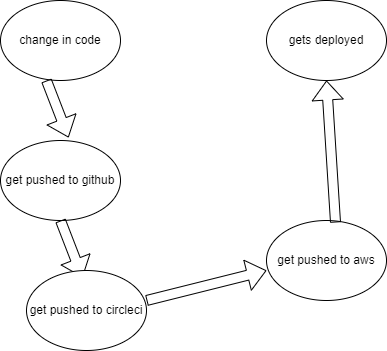

The diagram above was exported from draw.io. Its source (the exported page's mxGraphModel, read from the mxfile embedded in the PNG):
<mxGraphModel dx="1422" dy="760" grid="1" gridSize="10" guides="1" tooltips="1" connect="1" arrows="1" fold="1" page="1" pageScale="1" pageWidth="827" pageHeight="1169" math="0" shadow="0">
  <root>
    <mxCell id="0" />
    <mxCell id="1" parent="0" />
    <mxCell id="rQFTFqJmeVCIgzI4hqy1-1" value="change in code" style="ellipse;whiteSpace=wrap;html=1;" vertex="1" parent="1">
      <mxGeometry x="354" y="240" width="120" height="80" as="geometry" />
    </mxCell>
    <mxCell id="rQFTFqJmeVCIgzI4hqy1-2" value="get pushed to github" style="ellipse;whiteSpace=wrap;html=1;" vertex="1" parent="1">
      <mxGeometry x="354" y="380" width="120" height="80" as="geometry" />
    </mxCell>
    <mxCell id="rQFTFqJmeVCIgzI4hqy1-3" value="" style="shape=flexArrow;endArrow=classic;html=1;rounded=0;entryX=0.567;entryY=-0.037;entryDx=0;entryDy=0;entryPerimeter=0;exitX=0.383;exitY=1;exitDx=0;exitDy=0;exitPerimeter=0;" edge="1" parent="1" source="rQFTFqJmeVCIgzI4hqy1-1" target="rQFTFqJmeVCIgzI4hqy1-2">
      <mxGeometry width="50" height="50" relative="1" as="geometry">
        <mxPoint x="370" y="340" as="sourcePoint" />
        <mxPoint x="450" y="320" as="targetPoint" />
      </mxGeometry>
    </mxCell>
    <mxCell id="rQFTFqJmeVCIgzI4hqy1-5" value="" style="shape=flexArrow;endArrow=classic;html=1;rounded=0;entryX=0.567;entryY=-0.037;entryDx=0;entryDy=0;entryPerimeter=0;exitX=0.383;exitY=1;exitDx=0;exitDy=0;exitPerimeter=0;" edge="1" parent="1">
      <mxGeometry width="50" height="50" relative="1" as="geometry">
        <mxPoint x="414.00000000000006" y="460" as="sourcePoint" />
        <mxPoint x="436.0799999999999" y="517.04" as="targetPoint" />
      </mxGeometry>
    </mxCell>
    <mxCell id="rQFTFqJmeVCIgzI4hqy1-6" value="get pushed to circleci" style="ellipse;whiteSpace=wrap;html=1;" vertex="1" parent="1">
      <mxGeometry x="380" y="510" width="120" height="80" as="geometry" />
    </mxCell>
    <mxCell id="rQFTFqJmeVCIgzI4hqy1-7" value="" style="shape=flexArrow;endArrow=classic;html=1;rounded=0;exitX=0.383;exitY=1;exitDx=0;exitDy=0;exitPerimeter=0;" edge="1" parent="1">
      <mxGeometry width="50" height="50" relative="1" as="geometry">
        <mxPoint x="500" y="540" as="sourcePoint" />
        <mxPoint x="620" y="510" as="targetPoint" />
      </mxGeometry>
    </mxCell>
    <mxCell id="rQFTFqJmeVCIgzI4hqy1-8" value="get pushed to aws" style="ellipse;whiteSpace=wrap;html=1;" vertex="1" parent="1">
      <mxGeometry x="620" y="460" width="120" height="80" as="geometry" />
    </mxCell>
    <mxCell id="rQFTFqJmeVCIgzI4hqy1-9" value="" style="shape=flexArrow;endArrow=classic;html=1;rounded=0;exitX=0.575;exitY=0.025;exitDx=0;exitDy=0;exitPerimeter=0;" edge="1" parent="1" source="rQFTFqJmeVCIgzI4hqy1-8">
      <mxGeometry width="50" height="50" relative="1" as="geometry">
        <mxPoint x="620" y="435" as="sourcePoint" />
        <mxPoint x="680" y="320" as="targetPoint" />
      </mxGeometry>
    </mxCell>
    <mxCell id="rQFTFqJmeVCIgzI4hqy1-10" value="gets deployed" style="ellipse;whiteSpace=wrap;html=1;" vertex="1" parent="1">
      <mxGeometry x="620" y="240" width="120" height="80" as="geometry" />
    </mxCell>
  </root>
</mxGraphModel>